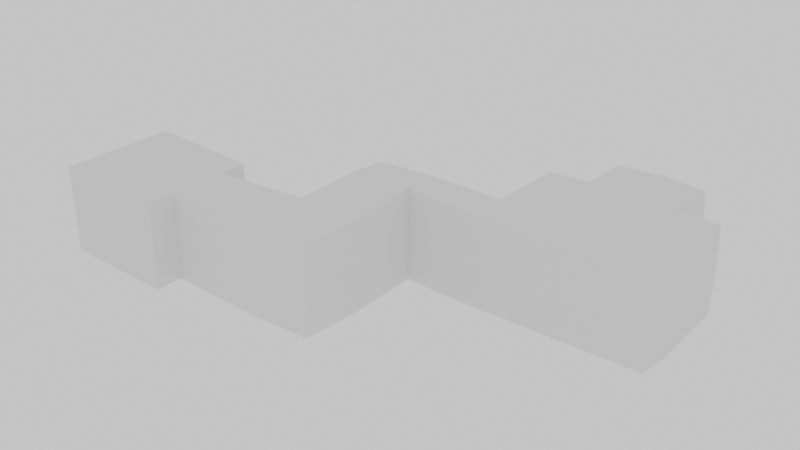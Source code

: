 # Source: c1_m2.blend  (saved by Blender 4.1.24; exported with 4.5.12 LTS)
import bpy
from mathutils import Matrix  # noqa: F401  (used for matrix-valued properties, if any)

bpy.ops.wm.read_factory_settings(use_empty=True)
scene = bpy.context.scene
scene.name = 'Scene'

# ---- collections
col_collection = bpy.data.collections.new('Collection'); scene.collection.children.link(col_collection)

# ---- node groups
ng_collision = bpy.data.node_groups.new('Collision', 'GeometryNodeTree')
_s = ng_collision.interface.new_socket(name='Geometry', in_out='OUTPUT', socket_type='NodeSocketGeometry')
_s = ng_collision.interface.new_socket(name='Geometry', in_out='INPUT', socket_type='NodeSocketGeometry')
_s = ng_collision.interface.new_socket(name='Object', in_out='INPUT', socket_type='NodeSocketObject')
_s = ng_collision.interface.new_socket(name='Value', in_out='INPUT', socket_type='NodeSocketFloat')
_s.default_value = 0.5
_s.min_value = -1e+04
_s.max_value = 1e+04
ng_collision.is_modifier = True
_N = ng_collision.nodes; _L = ng_collision.links
n0 = _N.new('NodeGroupInput'); n0.name = 'Group Input'; n0.location = (-340, 0)
n1 = _N.new('NodeGroupOutput'); n1.name = 'Group Output'; n1.location = (480, 0)
n2 = _N.new('GeometryNodeObjectInfo'); n2.name = 'Object Info'; n2.location = (-160, 0)
n3 = _N.new('GeometryNodeExtrudeMesh'); n3.name = 'Extrude Mesh'; n3.location = (80, -120)
n3.inputs[3].default_value = -2.0
n3.inputs[4].default_value = False
n4 = _N.new('GeometryNodeJoinGeometry'); n4.name = 'Join Geometry'; n4.location = (300, 0)
_L.new(n0.outputs[1], n2.inputs[0])
_L.new(n4.outputs[0], n1.inputs[0])
_L.new(n2.outputs[4], n4.inputs[0])
_L.new(n3.outputs[0], n4.inputs[0])
_L.new(n2.outputs[4], n3.inputs[0])
n1.is_active_output = True
ng_flipfaces = bpy.data.node_groups.new('FlipFaces', 'GeometryNodeTree')
_s = ng_flipfaces.interface.new_socket(name='Geometry', in_out='OUTPUT', socket_type='NodeSocketGeometry')
_s = ng_flipfaces.interface.new_socket(name='Geometry', in_out='INPUT', socket_type='NodeSocketGeometry')
ng_flipfaces.is_modifier = True
_N = ng_flipfaces.nodes; _L = ng_flipfaces.links
n0 = _N.new('NodeGroupInput'); n0.name = 'Group Input'; n0.location = (-340, 0)
n1 = _N.new('NodeGroupOutput'); n1.name = 'Group Output'; n1.location = (200, 0)
n2 = _N.new('GeometryNodeFlipFaces'); n2.name = 'Flip Faces'; n2.location = (-40, -20)
_L.new(n0.outputs[0], n2.inputs[0])
_L.new(n2.outputs[0], n1.inputs[0])
n1.is_active_output = True

# ---- world
world_world = bpy.data.worlds.new('World'); scene.world = world_world
world_world.use_nodes = True; world_world.node_tree.nodes.clear()
_N = world_world.node_tree.nodes; _L = world_world.node_tree.links
n0 = _N.new('ShaderNodeOutputWorld'); n0.name = 'World Output'; n0.location = (300, 300)
n1 = _N.new('ShaderNodeBackground'); n1.name = 'Background'; n1.location = (10, 300)
n1.inputs[0].default_value = (1.0, 1.0, 1.0, 1.0)
_L.new(n1.outputs[0], n0.inputs[0])
n0.is_active_output = True
world_world.color = (0.05088, 0.05088, 0.05088)
world_world.use_sun_shadow = False
world_world.sun_shadow_jitter_overblur = 0.0

# ---- meshes
me_cube = bpy.data.meshes.new('Cube')
me_cube.from_pydata([(-1.0, -1.0, -1.0), (-1.0, -1.0, 1.0), (-1.0, 1.0, -1.0), (-1.0, 1.0, 1.0), (1.0, -1.0, -1.0), (1.0, -1.0, 1.0), (1.0, 1.0, -1.0), (1.0, 1.0, 1.0)], [], [(0, 1, 3, 2), (2, 3, 7, 6), (6, 7, 5, 4), (4, 5, 1, 0), (2, 6, 4, 0), (7, 3, 1, 5)])
_uv = me_cube.uv_layers.new(name='UVMap')
_uv.uv.foreach_set('vector', [0.375, 0.0, 0.625, 0.0, 0.625, 0.25, 0.375, 0.25, 0.375, 0.25, 0.625, 0.25, 0.625, 0.5, 0.375, 0.5, 0.375, 0.5, 0.625, 0.5, 0.625, 0.75, 0.375, 0.75, 0.375, 0.75, 0.625, 0.75, 0.625, 1.0, 0.375, 1.0, 0.125, 0.5, 0.375, 0.5, 0.375, 0.75, 0.125, 0.75, 0.625, 0.5, 0.875, 0.5, 0.875, 0.75, 0.625, 0.75])
me_cube.update()
me_cube_112 = bpy.data.meshes.new('Cube.112')
me_cube_112.from_pydata([(-10.0, -10.0, 0.0), (-10.0, -10.0, 15.0), (-10.0, 10.0, 0.0), (-10.0, 10.0, 15.0), (10.0, -10.0, 0.0), (10.0, -10.0, 15.0), (10.0, 10.0, 0.0), (10.0, 10.0, 15.0), (10.0, 5.0, 15.0), (10.0, 5.0, 0.0), (10.0, -5.0, 0.0), (10.0, -5.0, 15.0), (30.0, 5.0, 15.0), (30.0, 5.0, 0.0), (30.0, -5.0, 0.0), (30.0, -5.0, 15.0), (40.0, 5.0, 15.0), (40.0, 5.0, 0.0), (40.0, -5.0, 0.0), (40.0, -5.0, 15.0), (30.0, 20.0, 15.0), (30.0, 20.0, 0.0), (40.0, 20.0, 15.0), (40.0, 20.0, 0.0), (30.0, 25.0, 15.0), (30.0, 25.0, 0.0), (40.0, 25.0, 15.0), (40.0, 25.0, 0.0), (47.0, 20.0, 15.0), (47.0, 20.0, 0.0), (47.0, 25.0, 15.0), (47.0, 25.0, 0.0), (55.0, 20.0, 15.0), (55.0, 20.0, 0.0), (55.0, 25.0, 15.0), (55.0, 25.0, 0.0), (85.0, 20.0, 15.0), (85.0, 20.0, 0.0), (85.0, 25.0, 15.0), (85.0, 25.0, 0.0), (55.0, 40.0, 15.0), (55.0, 40.0, 0.0), (85.0, 40.0, 15.0), (85.0, 40.0, 0.0), (55.0, 40.0, 11.25), (55.0, 40.0, 7.5), (55.0, 40.0, 3.75), (85.0, 40.0, 11.25), (85.0, 40.0, 7.5), (85.0, 40.0, 3.75), (62.5, 40.0, 0.0), (70.0, 40.0, 0.0), (77.5, 40.0, 0.0), (62.5, 40.0, 15.0), (70.0, 40.0, 15.0), (77.5, 40.0, 15.0), (62.5, 40.0, 3.75), (70.0, 40.0, 3.75), (77.5, 40.0, 3.75), (62.5, 40.0, 7.5), (70.0, 40.0, 7.5), (77.5, 40.0, 7.5), (62.5, 40.0, 11.25), (77.5, 40.0, 11.25), (62.5, 50.0, 15.0), (70.0, 50.0, 15.0), (77.5, 50.0, 15.0), (62.5, 50.0, 7.5), (70.0, 50.0, 7.5), (77.5, 50.0, 7.5), (62.5, 50.0, 11.25), (70.0, 50.0, 11.25), (77.5, 50.0, 11.25)], [], [(0, 1, 3, 2), (2, 3, 7, 6), (7, 5, 11, 8), (4, 5, 1, 0), (2, 6, 4, 0), (7, 3, 1, 5), (8, 11, 15, 12), (6, 7, 8, 9), (5, 4, 10, 11), (4, 6, 9, 10), (15, 14, 18, 19), (9, 8, 12, 13), (11, 10, 14, 15), (10, 9, 13, 14), (17, 16, 19, 18), (14, 13, 17, 18), (12, 15, 19, 16), (17, 13, 21, 23), (21, 20, 24, 25), (16, 17, 23, 22), (12, 16, 22, 20), (13, 12, 20, 21), (25, 24, 26, 27), (20, 22, 26, 24), (27, 26, 30, 31), (23, 21, 25, 27), (30, 28, 32, 34), (26, 22, 28, 30), (22, 23, 29, 28), (23, 27, 31, 29), (33, 35, 39, 37), (28, 29, 33, 32), (29, 31, 35, 33), (31, 30, 34, 35), (36, 37, 39, 38), (38, 39, 43, 49, 48, 47, 42), (34, 32, 36, 38), (32, 33, 37, 36), (63, 55, 42, 47), (34, 38, 42, 55, 54, 53, 40), (35, 34, 40, 44, 45, 46, 41), (39, 35, 41, 50, 51, 52, 43), (52, 58, 49, 43), (58, 61, 48, 49), (61, 63, 47, 48), (41, 46, 56, 50), (50, 56, 57, 51), (51, 57, 58, 52), (46, 45, 59, 56), (56, 59, 60, 57), (57, 60, 61, 58), (45, 44, 62, 59), (59, 62, 70, 67), (53, 54, 65, 64), (44, 40, 53, 62), (63, 61, 69, 72), (60, 59, 67, 68), (67, 70, 71, 68), (68, 71, 72, 69), (70, 64, 65, 71), (71, 65, 66, 72), (61, 60, 68, 69), (55, 63, 72, 66), (62, 53, 64, 70), (54, 55, 66, 65)])
_uv = me_cube_112.uv_layers.new(name='UVMap')
_uv.uv.foreach_set('vector', [0.375, 0.0, 0.625, 0.0, 0.625, 0.25, 0.375, 0.25, 0.375, 0.25, 0.625, 0.25, 0.625, 0.5, 0.375, 0.5, 0.625, 0.5, 0.625, 0.75, 0.625, 0.75, 0.625, 0.5, 0.375, 0.75, 0.625, 0.75, 0.625, 1.0, 0.375, 1.0, 0.125, 0.5, 0.375, 0.5, 0.375, 0.75, 0.125, 0.75, 0.625, 0.5, 0.875, 0.5, 0.875, 0.75, 0.625, 0.75, 0.625, 0.5, 0.625, 0.75, 0.625, 0.75, 0.625, 0.5, 0.375, 0.5, 0.625, 0.5, 0.625, 0.5, 0.375, 0.5, 0.625, 0.75, 0.375, 0.75, 0.375, 0.75, 0.625, 0.75, 0.375, 0.75, 0.375, 0.5, 0.375, 0.5, 0.375, 0.75, 0.625, 0.75, 0.375, 0.75, 0.375, 0.75, 0.625, 0.75, 0.375, 0.5, 0.625, 0.5, 0.625, 0.5, 0.375, 0.5, 0.625, 0.75, 0.375, 0.75, 0.375, 0.75, 0.625, 0.75, 0.375, 0.75, 0.375, 0.5, 0.375, 0.5, 0.375, 0.75, 0.375, 0.5, 0.625, 0.5, 0.625, 0.75, 0.375, 0.75, 0.375, 0.75, 0.375, 0.5, 0.375, 0.5, 0.375, 0.75, 0.625, 0.5, 0.625, 0.75, 0.625, 0.75, 0.625, 0.5, 0.375, 0.5, 0.375, 0.5, 0.375, 0.5, 0.375, 0.5, 0.375, 0.5, 0.625, 0.5, 0.625, 0.5, 0.375, 0.5, 0.625, 0.5, 0.375, 0.5, 0.375, 0.5, 0.625, 0.5, 0.625, 0.5, 0.625, 0.5, 0.625, 0.5, 0.625, 0.5, 0.375, 0.5, 0.625, 0.5, 0.625, 0.5, 0.375, 0.5, 0.375, 0.5, 0.625, 0.5, 0.625, 0.5, 0.375, 0.5, 0.625, 0.5, 0.625, 0.5, 0.625, 0.5, 0.625, 0.5, 0.375, 0.5, 0.625, 0.5, 0.625, 0.5, 0.375, 0.5, 0.375, 0.5, 0.375, 0.5, 0.375, 0.5, 0.375, 0.5, 0.625, 0.5, 0.625, 0.5, 0.625, 0.5, 0.625, 0.5, 0.625, 0.5, 0.625, 0.5, 0.625, 0.5, 0.625, 0.5, 0.625, 0.5, 0.375, 0.5, 0.375, 0.5, 0.625, 0.5, 0.375, 0.5, 0.375, 0.5, 0.375, 0.5, 0.375, 0.5, 0.375, 0.5, 0.375, 0.5, 0.375, 0.5, 0.375, 0.5, 0.625, 0.5, 0.375, 0.5, 0.375, 0.5, 0.625, 0.5, 0.375, 0.5, 0.375, 0.5, 0.375, 0.5, 0.375, 0.5, 0.375, 0.5, 0.625, 0.5, 0.625, 0.5, 0.375, 0.5, 0.625, 0.5, 0.375, 0.5, 0.375, 0.5, 0.625, 0.5, 0.625, 0.5, 0.375, 0.5, 0.375, 0.5, 0.4375, 0.5, 0.5, 0.5, 0.5625, 0.5, 0.625, 0.5, 0.625, 0.5, 0.625, 0.5, 0.625, 0.5, 0.625, 0.5, 0.625, 0.5, 0.375, 0.5, 0.375, 0.5, 0.625, 0.5, 0.5625, 0.5, 0.625, 0.5, 0.625, 0.5, 0.5625, 0.5, 0.625, 0.5, 0.625, 0.5, 0.625, 0.5, 0.625, 0.5, 0.625, 0.5, 0.625, 0.5, 0.625, 0.5, 0.375, 0.5, 0.625, 0.5, 0.625, 0.5, 0.5625, 0.5, 0.5, 0.5, 0.4375, 0.5, 0.375, 0.5, 0.375, 0.5, 0.375, 0.5, 0.375, 0.5, 0.375, 0.5, 0.375, 0.5, 0.375, 0.5, 0.375, 0.5, 0.375, 0.5, 0.4375, 0.5, 0.4375, 0.5, 0.375, 0.5, 0.4375, 0.5, 0.5, 0.5, 0.5, 0.5, 0.4375, 0.5, 0.5, 0.5, 0.5625, 0.5, 0.5625, 0.5, 0.5, 0.5, 0.375, 0.5, 0.4375, 0.5, 0.4375, 0.5, 0.375, 0.5, 0.375, 0.5, 0.4375, 0.5, 0.4375, 0.5, 0.375, 0.5, 0.375, 0.5, 0.4375, 0.5, 0.4375, 0.5, 0.375, 0.5, 0.4375, 0.5, 0.5, 0.5, 0.5, 0.5, 0.4375, 0.5, 0.4375, 0.5, 0.5, 0.5, 0.5, 0.5, 0.4375, 0.5, 0.4375, 0.5, 0.5, 0.5, 0.5, 0.5, 0.4375, 0.5, 0.5, 0.5, 0.5625, 0.5, 0.5625, 0.5, 0.5, 0.5, 0.5, 0.5, 0.5625, 0.5, 0.5625, 0.5, 0.5, 0.5, 0.625, 0.5, 0.625, 0.5, 0.625, 0.5, 0.625, 0.5, 0.5625, 0.5, 0.625, 0.5, 0.625, 0.5, 0.5625, 0.5, 0.5625, 0.5, 0.5, 0.5, 0.5, 0.5, 0.5625, 0.5, 0.5, 0.5, 0.5, 0.5, 0.5, 0.5, 0.5, 0.5, 0.5, 0.5, 0.5625, 0.5, 0.5625, 0.5, 0.5, 0.5, 0.5, 0.5, 0.5625, 0.5, 0.5625, 0.5, 0.5, 0.5, 0.5625, 0.5, 0.625, 0.5, 0.625, 0.5, 0.5625, 0.5, 0.5625, 0.5, 0.625, 0.5, 0.625, 0.5, 0.5625, 0.5, 0.5, 0.5, 0.5, 0.5, 0.5, 0.5, 0.5, 0.5, 0.625, 0.5, 0.5625, 0.5, 0.5625, 0.5, 0.625, 0.5, 0.5625, 0.5, 0.625, 0.5, 0.625, 0.5, 0.5625, 0.5, 0.625, 0.5, 0.625, 0.5, 0.625, 0.5, 0.625, 0.5])
me_cube_112.update()

# ---- objects
ob_collision__colonly = bpy.data.objects.new('Collision -colonly', me_cube)
ob_level = bpy.data.objects.new('Level', me_cube_112)

# ---- transforms, parenting, visibility, modifiers, constraints
ob_collision__colonly.location = (0.0, 0.0, 0.0)
_m = ob_collision__colonly.modifiers.new('GeometryNodes', 'NODES')
_m.node_group = ng_collision
_gi = [s.identifier for s in ng_collision.interface.items_tree if s.item_type == 'SOCKET' and s.in_out == 'INPUT']
_m[_gi[1]] = ob_level  # Object
ob_level.location = (0.0, 0.0, 0.0)
_m = ob_level.modifiers.new('FlipFaces', 'NODES')
_m.node_group = ng_flipfaces
_m.show_group_selector = False

# ---- collection membership
col_collection.objects.link(ob_collision__colonly)
col_collection.objects.link(ob_level)

# ---- scene / render settings (as saved in the file)
scene.frame_start = 1; scene.frame_end = 250; scene.frame_set(1)
scene.render.engine = 'BLENDER_EEVEE_NEXT'
scene.cycles.sampling_pattern = 'TABULATED_SOBOL'
scene.eevee.ray_tracing_options.trace_max_roughness = 0.0
bpy.context.view_layer.update()

# ---- added for rendering (the .blend has no active camera): camera
cam_auto = bpy.data.cameras.new('AutoCamera')
cam_auto.lens = 50.0
cam_auto.sensor_width = 36.0
cam_auto.clip_end = 1893.81
ob_auto_camera = bpy.data.objects.new('AutoCamera', cam_auto)
scene.collection.objects.link(ob_auto_camera)
ob_auto_camera.location = (145.577, -108.825, 94.2279)
ob_auto_camera.rotation_euler = (1.09748, -7.21219e-08, 0.694738)
scene.camera = ob_auto_camera
bpy.context.view_layer.update()
